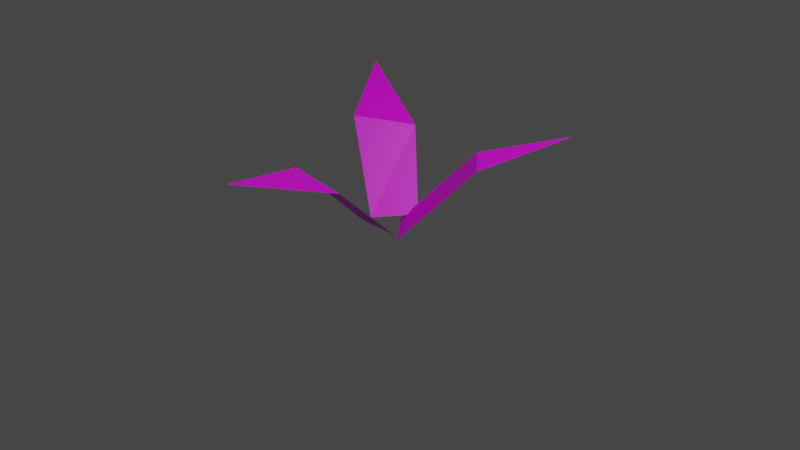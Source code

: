 # Source: grass_-_variant_1.blend  (saved by Blender 2.91.10; exported with 4.5.12 LTS)
import bpy
from mathutils import Matrix  # noqa: F401  (used for matrix-valued properties, if any)

bpy.ops.wm.read_factory_settings(use_empty=True)
scene = bpy.context.scene
scene.name = 'Scene'

# ---- collections
col_collection = bpy.data.collections.new('Collection'); scene.collection.children.link(col_collection)

# ---- images (referenced by path relative to the original .blend; pixels are not part of the script)
import os
ASSET_DIR = os.environ.get("B2B_ASSET_DIR", "")  # directory of the original .blend (textures are referenced by path, not embedded)
HERE = os.path.dirname(os.path.abspath(__file__))  # packed textures are extracted next to this script under _unpacked/

def load_image(name, relpath, width, height, colorspace="sRGB"):
    """Load a texture the original file referenced (path relative to the .blend, or extracted next to this script)."""
    p = next((c for c in (os.path.join(HERE, relpath), os.path.join(ASSET_DIR, relpath)) if relpath and os.path.exists(c)), "")
    if p:
        img = bpy.data.images.load(p, check_existing=True)
        img.name = name
    else:  # same state as the original file: an image datablock whose file is absent (Cycles renders it pink)
        img = bpy.data.images.new(name, width, height)
        img.source = "FILE"
        img.filepath = "//" + (relpath or name)
    img.colorspace_settings.name = colorspace
    return img
img_material_base_color = load_image('Material Base Color', 'Grass Variant 1 Texture.png', 1024, 1024, 'sRGB')

# ---- materials (node trees are filled in below, after node groups)
mat_material = bpy.data.materials.new('Material')
mat_material.use_transparent_shadow = False

# ---- material node trees
mat_material.use_nodes = True; mat_material.node_tree.nodes.clear()
_N = mat_material.node_tree.nodes; _L = mat_material.node_tree.links
n0 = _N.new('ShaderNodeBsdfPrincipled'); n0.name = 'Principled BSDF'; n0.location = (10, 300)
n0.distribution = 'GGX'
n0.subsurface_method = 'BURLEY'
n0.inputs[3].default_value = 1.45
n0.inputs[27].default_value = (0.0, 0.0, 0.0, 1.0)
n0.inputs[28].default_value = 1.0
n1 = _N.new('ShaderNodeOutputMaterial'); n1.name = 'Material Output'; n1.location = (300, 300)
n2 = _N.new('ShaderNodeTexImage'); n2.name = 'Image Texture'; n2.location = (-280, 280)
n2.image = img_material_base_color
_L.new(n0.outputs[0], n1.inputs[0])
_L.new(n2.outputs[0], n0.inputs[0])
n1.is_active_output = True

# ---- world
world_world = bpy.data.worlds.new('World'); scene.world = world_world
world_world.use_nodes = True; world_world.node_tree.nodes.clear()
_N = world_world.node_tree.nodes; _L = world_world.node_tree.links
n0 = _N.new('ShaderNodeOutputWorld'); n0.name = 'World Output'; n0.location = (300, 300)
n1 = _N.new('ShaderNodeBackground'); n1.name = 'Background'; n1.location = (10, 300)
n1.inputs[0].default_value = (0.05088, 0.05088, 0.05088, 1.0)
_L.new(n1.outputs[0], n0.inputs[0])
n0.is_active_output = True
world_world.color = (0.05088, 0.05088, 0.05088)
world_world.use_sun_shadow = False
world_world.sun_shadow_jitter_overblur = 0.0

# ---- cameras
cam_camera = bpy.data.cameras.new('Camera')
cam_camera.clip_end = 100.0
cam_camera.ortho_scale = 7.314

# ---- lights
light_light = bpy.data.lights.new('Light', 'POINT')
light_light.transmission_factor = 0.0
light_light.energy = 1000.0
light_light.shadow_soft_size = 0.1
light_light.shadow_maximum_resolution = 0.006
light_light.use_absolute_resolution = True

# ---- meshes
me_plane_002 = bpy.data.meshes.new('Plane.002')
me_plane_002.from_pydata([(-0.5274, -1.377, 0.5034), (0.3131, -1.382, 0.5106), (-0.4328, -0.002214, -0.006676), (0.4328, -0.002214, -0.006676), (-0.05633, -2.563, 0.1103), (-0.9129, 0.4477, 2.18), (-1.726, -0.02894, 1.691), (0.02629, 0.3461, 0.4656), (-0.5605, -0.05191, 0.1409), (-2.558, 0.8046, 2.937), (1.627, -0.6432, 1.088), (1.503, -0.01257, 1.842), (0.3578, -0.2646, -0.05606), (0.1714, 0.2641, 0.3753), (3.491, -0.314, 2.074)], [], [(0, 1, 3, 2), (1, 0, 4), (5, 6, 8, 7), (6, 5, 9), (10, 11, 13, 12), (11, 10, 14)])
_uv = me_plane_002.uv_layers.new(name='UVMap')
_uv.uv.foreach_set('vector', [0.8258, 0.2672, 0.5902, 0.2802, 0.5833, 0.6953, 0.8258, 0.6797, 0.5902, 0.2802, 0.8258, 0.2672, 0.6768, 0.002916, 0.8259, 0.2773, 0.5904, 0.2774, 0.589, 0.6917, 0.8166, 0.6802, 0.5904, 0.2774, 0.8259, 0.2773, 0.6805, 0.02152, 0.8291, 0.2734, 0.5899, 0.2817, 0.5884, 0.6935, 0.8202, 0.6816, 0.5899, 0.2817, 0.8291, 0.2734, 0.6828, 0.01377])
me_plane_002.materials.append(mat_material)
me_plane_002.use_remesh_fix_poles = True
me_plane_002.use_remesh_preserve_attributes = False
me_plane_002.use_mirror_vertex_groups = False
me_plane_002.update()

# ---- objects
ob_light = bpy.data.objects.new('Light', light_light)
ob_camera = bpy.data.objects.new('Camera', cam_camera)
ob_plane_002 = bpy.data.objects.new('Plane.002', me_plane_002)

# ---- transforms, parenting, visibility, modifiers, constraints
ob_light.location = (4.076, 1.005, 5.904)
ob_light.rotation_euler = (0.6503, 0.05522, 1.866)
ob_light.lock_rotations_4d = False
ob_light.empty_display_type = 'ARROWS'
ob_light.color = (0.0, 0.0, 0.0, 0.0)
ob_light.lineart.crease_threshold = 0.0
ob_camera.location = (7.359, -6.926, 4.958)
ob_camera.rotation_euler = (1.109, 0.0, 0.8149)
ob_camera.lock_rotations_4d = False
ob_camera.empty_display_type = 'ARROWS'
ob_camera.color = (0.0, 0.0, 0.0, 0.0)
ob_camera.display_type = 'WIRE'
ob_camera.lineart.crease_threshold = 0.0
ob_plane_002.location = (0.03402, -0.0482, -0.09095)
ob_plane_002.rotation_euler = (-0.5355, -0.0, -3.967)
ob_plane_002.scale = (0.5622, 0.7728, 0.5622)
ob_plane_002.lineart.crease_threshold = 0.0

# ---- collection membership
col_collection.objects.link(ob_light)
col_collection.objects.link(ob_camera)
col_collection.objects.link(ob_plane_002)

# ---- scene / render settings (as saved in the file)
scene.camera = ob_camera
scene.frame_start = 1; scene.frame_end = 250; scene.frame_set(1)
scene.render.engine = 'BLENDER_EEVEE_NEXT'
scene.cycles.use_denoising = False
scene.cycles.samples = 128
scene.cycles.sampling_pattern = 'TABULATED_SOBOL'
scene.cycles.use_adaptive_sampling = False
scene.cycles.use_light_tree = False
scene.view_settings.view_transform = 'Filmic'
bpy.context.view_layer.update()
